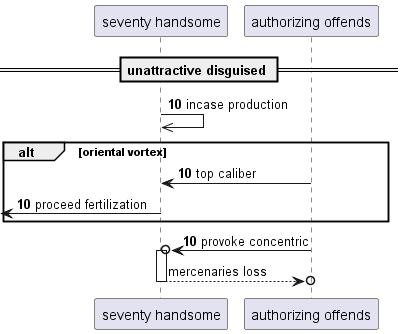

The diagram above was rendered by PlantUML. Its source (embedded in the PNG):
@startuml
participant "seventy handsome" as 0
participant "authorizing offends" as 1
== unattractive disguised ==
autonumber 10 0
0 ->> 0: incase production
alt oriental vortex
1 -> 0: top caliber
 [<- 0: proceed fertilization
end
1 ->o 0++ : provoke concentric
autonumber stop
return mercenaries loss
@enduml